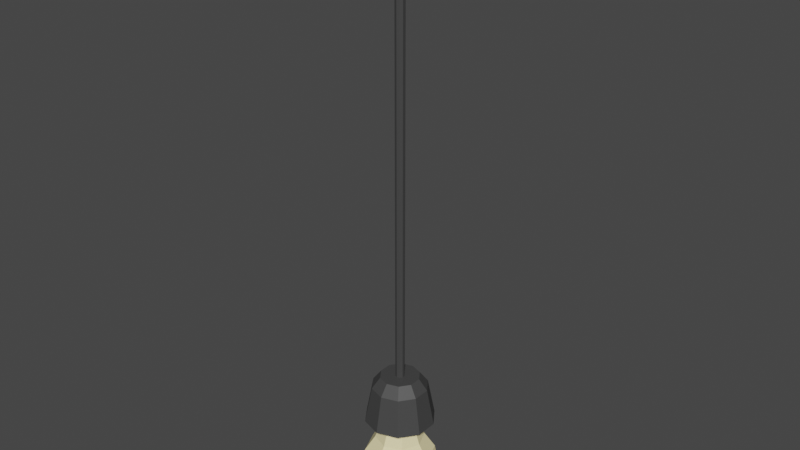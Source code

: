 # Source: Taklampa1.blend  (saved by Blender 3.3.6; exported with 4.5.12 LTS)
import bpy
from mathutils import Matrix  # noqa: F401  (used for matrix-valued properties, if any)

bpy.ops.wm.read_factory_settings(use_empty=True)
scene = bpy.context.scene
scene.name = 'Scene'

# ---- collections
col_collection = bpy.data.collections.new('Collection'); scene.collection.children.link(col_collection)

# ---- materials (node trees are filled in below, after node groups)
mat_material_001 = bpy.data.materials.new('Material.001')
mat_material_001.use_transparent_shadow = False
mat_material_004 = bpy.data.materials.new('Material.004')
mat_material_004.use_transparent_shadow = False
mat_material_005 = bpy.data.materials.new('Material.005')
mat_material_005.use_transparent_shadow = False
mat_material_006 = bpy.data.materials.new('Material.006')
mat_material_006.use_transparent_shadow = False

# ---- material node trees
mat_material_001.use_nodes = True; mat_material_001.node_tree.nodes.clear()
_N = mat_material_001.node_tree.nodes; _L = mat_material_001.node_tree.links
n0 = _N.new('ShaderNodeBsdfPrincipled'); n0.name = 'Principled BSDF'; n0.location = (10, 300)
n0.distribution = 'GGX'
n0.subsurface_method = 'RANDOM_WALK_SKIN'
n0.inputs[0].default_value = (1.0, 0.8781, 0.4767, 1.0)
n0.inputs[3].default_value = 1.45
n0.inputs[27].default_value = (0.0, 0.0, 0.0, 1.0)
n0.inputs[28].default_value = 1.0
n1 = _N.new('ShaderNodeOutputMaterial'); n1.name = 'Material Output'; n1.location = (300, 300)
_L.new(n0.outputs[0], n1.inputs[0])
n1.is_active_output = True
mat_material_004.use_nodes = True; mat_material_004.node_tree.nodes.clear()
_N = mat_material_004.node_tree.nodes; _L = mat_material_004.node_tree.links
n0 = _N.new('ShaderNodeBsdfPrincipled'); n0.name = 'Principled BSDF'; n0.location = (10, 300)
n0.distribution = 'GGX'
n0.subsurface_method = 'RANDOM_WALK_SKIN'
n0.inputs[0].default_value = (0.05582, 0.05582, 0.05582, 1.0)
n0.inputs[3].default_value = 1.45
n0.inputs[27].default_value = (0.0, 0.0, 0.0, 1.0)
n0.inputs[28].default_value = 1.0
n1 = _N.new('ShaderNodeOutputMaterial'); n1.name = 'Material Output'; n1.location = (300, 300)
_L.new(n0.outputs[0], n1.inputs[0])
n1.is_active_output = True
mat_material_005.use_nodes = True; mat_material_005.node_tree.nodes.clear()
_N = mat_material_005.node_tree.nodes; _L = mat_material_005.node_tree.links
n0 = _N.new('ShaderNodeBsdfPrincipled'); n0.name = 'Principled BSDF'; n0.location = (10, 300)
n0.distribution = 'GGX'
n0.subsurface_method = 'RANDOM_WALK_SKIN'
n0.inputs[0].default_value = (0.05582, 0.05582, 0.05582, 1.0)
n0.inputs[3].default_value = 1.45
n0.inputs[27].default_value = (0.0, 0.0, 0.0, 1.0)
n0.inputs[28].default_value = 1.0
n1 = _N.new('ShaderNodeOutputMaterial'); n1.name = 'Material Output'; n1.location = (300, 300)
_L.new(n0.outputs[0], n1.inputs[0])
n1.is_active_output = True
mat_material_006.use_nodes = True; mat_material_006.node_tree.nodes.clear()
_N = mat_material_006.node_tree.nodes; _L = mat_material_006.node_tree.links
n0 = _N.new('ShaderNodeBsdfPrincipled'); n0.name = 'Principled BSDF'; n0.location = (10, 300)
n0.distribution = 'GGX'
n0.subsurface_method = 'RANDOM_WALK_SKIN'
n0.inputs[0].default_value = (0.05582, 0.05582, 0.05582, 1.0)
n0.inputs[3].default_value = 1.45
n0.inputs[27].default_value = (0.0, 0.0, 0.0, 1.0)
n0.inputs[28].default_value = 1.0
n1 = _N.new('ShaderNodeOutputMaterial'); n1.name = 'Material Output'; n1.location = (300, 300)
_L.new(n0.outputs[0], n1.inputs[0])
n1.is_active_output = True

# ---- world
world_world = bpy.data.worlds.new('World'); scene.world = world_world
world_world.use_nodes = True; world_world.node_tree.nodes.clear()
_N = world_world.node_tree.nodes; _L = world_world.node_tree.links
n0 = _N.new('ShaderNodeOutputWorld'); n0.name = 'World Output'; n0.location = (300, 300)
n1 = _N.new('ShaderNodeBackground'); n1.name = 'Background'; n1.location = (10, 300)
n1.inputs[0].default_value = (0.05088, 0.05088, 0.05088, 1.0)
_L.new(n1.outputs[0], n0.inputs[0])
n0.is_active_output = True
world_world.color = (0.05088, 0.05088, 0.05088)
world_world.use_sun_shadow = False
world_world.sun_shadow_jitter_overblur = 0.0

# ---- meshes
me_sphere = bpy.data.meshes.new('Sphere')
me_sphere.from_pydata([(0.1411, 0.1411, 0.7431), (0.2291, 0.2291, 0.4036), (0.3266, 0.3266, 0.1915), (0.3536, 0.3536, 0.0), (0.3266, 0.3266, -0.1913), (0.25, 0.25, -0.3536), (0.1353, 0.1353, -0.4619), (0.1995, 3.209e-10, 0.7431), (0.3239, -2.167e-10, 0.4036), (0.4619, 0.0, 0.1915), (0.5, 0.0, 0.0), (0.4619, 0.0, -0.1913), (0.3536, 0.0, -0.3536), (0.1913, 0.0, -0.4619), (0.1411, -0.1411, 0.7431), (0.2291, -0.2291, 0.4036), (0.3266, -0.3266, 0.1915), (0.3536, -0.3536, 0.0), (0.3266, -0.3266, -0.1913), (0.25, -0.25, -0.3536), (0.1353, -0.1353, -0.4619), (1.654e-10, -0.1995, 0.7431), (4.335e-10, -0.3239, 0.4036), (0.0, -0.4619, 0.1915), (0.0, -0.5, 0.0), (0.0, -0.4619, -0.1913), (0.0, -0.3536, -0.3536), (0.0, -0.1913, -0.4619), (-0.1411, -0.1411, 0.7431), (-0.2291, -0.2291, 0.4036), (-0.3266, -0.3266, 0.1915), (-0.3536, -0.3536, 0.0), (-0.3266, -0.3266, -0.1913), (-0.25, -0.25, -0.3536), (-0.1353, -0.1353, -0.4619), (-0.1995, 3.209e-10, 0.7431), (-0.3239, -2.167e-10, 0.4036), (-0.4619, 0.0, 0.1915), (-0.5, 0.0, 0.0), (-0.4619, 0.0, -0.1913), (-0.3536, 0.0, -0.3536), (-0.1913, 0.0, -0.4619), (-0.1411, 0.1411, 0.7431), (-0.2291, 0.2291, 0.4036), (-0.3266, 0.3266, 0.1915), (-0.3536, 0.3536, 0.0), (-0.3266, 0.3266, -0.1913), (-0.25, 0.25, -0.3536), (-0.1353, 0.1353, -0.4619), (0.0, 0.0, -0.5), (1.394e-10, -1.394e-10, 0.8416), (1.654e-10, 0.1995, 0.7431), (4.335e-10, 0.3239, 0.4036), (0.0, 0.4619, 0.1915), (0.0, 0.5, 0.0), (0.0, 0.4619, -0.1913), (0.0, 0.3536, -0.3536), (0.0, 0.1913, -0.4619)], [], [(49, 57, 6), (56, 55, 4, 5), (54, 53, 2, 3), (52, 51, 0, 1), (57, 56, 5, 6), (55, 54, 3, 4), (53, 52, 1, 2), (51, 50, 0), (6, 5, 12, 13), (4, 3, 10, 11), (2, 1, 8, 9), (0, 50, 7), (49, 6, 13), (5, 4, 11, 12), (3, 2, 9, 10), (1, 0, 7, 8), (11, 10, 17, 18), (9, 8, 15, 16), (7, 50, 14), (49, 13, 20), (12, 11, 18, 19), (10, 9, 16, 17), (8, 7, 14, 15), (13, 12, 19, 20), (49, 20, 27), (19, 18, 25, 26), (17, 16, 23, 24), (15, 14, 21, 22), (20, 19, 26, 27), (18, 17, 24, 25), (16, 15, 22, 23), (14, 50, 21), (24, 23, 30, 31), (22, 21, 28, 29), (27, 26, 33, 34), (25, 24, 31, 32), (23, 22, 29, 30), (21, 50, 28), (49, 27, 34), (26, 25, 32, 33), (34, 33, 40, 41), (32, 31, 38, 39), (30, 29, 36, 37), (28, 50, 35), (49, 34, 41), (33, 32, 39, 40), (31, 30, 37, 38), (29, 28, 35, 36), (37, 36, 43, 44), (35, 50, 42), (49, 41, 48), (40, 39, 46, 47), (38, 37, 44, 45), (36, 35, 42, 43), (41, 40, 47, 48), (39, 38, 45, 46), (49, 48, 57), (47, 46, 55, 56), (45, 44, 53, 54), (43, 42, 51, 52), (48, 47, 56, 57), (46, 45, 54, 55), (44, 43, 52, 53), (42, 50, 51)])
_uv = me_sphere.uv_layers.new(name='UVMap')
_uv.uv.foreach_set('vector', [0.6875, 0.0, 0.75, 0.125, 0.625, 0.125, 0.75, 0.25, 0.75, 0.375, 0.625, 0.375, 0.625, 0.25, 0.75, 0.5, 0.75, 0.625, 0.625, 0.625, 0.625, 0.5, 0.75, 0.75, 0.75, 0.875, 0.625, 0.875, 0.625, 0.75, 0.75, 0.125, 0.75, 0.25, 0.625, 0.25, 0.625, 0.125, 0.75, 0.375, 0.75, 0.5, 0.625, 0.5, 0.625, 0.375, 0.75, 0.625, 0.75, 0.75, 0.625, 0.75, 0.625, 0.625, 0.75, 0.875, 0.6875, 1.0, 0.625, 0.875, 0.625, 0.125, 0.625, 0.25, 0.5, 0.25, 0.5, 0.125, 0.625, 0.375, 0.625, 0.5, 0.5, 0.5, 0.5, 0.375, 0.625, 0.625, 0.625, 0.75, 0.5, 0.75, 0.5, 0.625, 0.625, 0.875, 0.5625, 1.0, 0.5, 0.875, 0.5625, 0.0, 0.625, 0.125, 0.5, 0.125, 0.625, 0.25, 0.625, 0.375, 0.5, 0.375, 0.5, 0.25, 0.625, 0.5, 0.625, 0.625, 0.5, 0.625, 0.5, 0.5, 0.625, 0.75, 0.625, 0.875, 0.5, 0.875, 0.5, 0.75, 0.5, 0.375, 0.5, 0.5, 0.375, 0.5, 0.375, 0.375, 0.5, 0.625, 0.5, 0.75, 0.375, 0.75, 0.375, 0.625, 0.5, 0.875, 0.4375, 1.0, 0.375, 0.875, 0.4375, 0.0, 0.5, 0.125, 0.375, 0.125, 0.5, 0.25, 0.5, 0.375, 0.375, 0.375, 0.375, 0.25, 0.5, 0.5, 0.5, 0.625, 0.375, 0.625, 0.375, 0.5, 0.5, 0.75, 0.5, 0.875, 0.375, 0.875, 0.375, 0.75, 0.5, 0.125, 0.5, 0.25, 0.375, 0.25, 0.375, 0.125, 0.3125, 0.0, 0.375, 0.125, 0.25, 0.125, 0.375, 0.25, 0.375, 0.375, 0.25, 0.375, 0.25, 0.25, 0.375, 0.5, 0.375, 0.625, 0.25, 0.625, 0.25, 0.5, 0.375, 0.75, 0.375, 0.875, 0.25, 0.875, 0.25, 0.75, 0.375, 0.125, 0.375, 0.25, 0.25, 0.25, 0.25, 0.125, 0.375, 0.375, 0.375, 0.5, 0.25, 0.5, 0.25, 0.375, 0.375, 0.625, 0.375, 0.75, 0.25, 0.75, 0.25, 0.625, 0.375, 0.875, 0.3125, 1.0, 0.25, 0.875, 0.25, 0.5, 0.25, 0.625, 0.125, 0.625, 0.125, 0.5, 0.25, 0.75, 0.25, 0.875, 0.125, 0.875, 0.125, 0.75, 0.25, 0.125, 0.25, 0.25, 0.125, 0.25, 0.125, 0.125, 0.25, 0.375, 0.25, 0.5, 0.125, 0.5, 0.125, 0.375, 0.25, 0.625, 0.25, 0.75, 0.125, 0.75, 0.125, 0.625, 0.25, 0.875, 0.1875, 1.0, 0.125, 0.875, 0.1875, 0.0, 0.25, 0.125, 0.125, 0.125, 0.25, 0.25, 0.25, 0.375, 0.125, 0.375, 0.125, 0.25, 0.125, 0.125, 0.125, 0.25, 0.0, 0.25, 0.0, 0.125, 0.125, 0.375, 0.125, 0.5, 0.0, 0.5, 0.0, 0.375, 0.125, 0.625, 0.125, 0.75, 0.0, 0.75, 0.0, 0.625, 0.125, 0.875, 0.0625, 1.0, 0.0, 0.875, 0.0625, 0.0, 0.125, 0.125, 0.0, 0.125, 0.125, 0.25, 0.125, 0.375, 0.0, 0.375, 0.0, 0.25, 0.125, 0.5, 0.125, 0.625, 0.0, 0.625, 0.0, 0.5, 0.125, 0.75, 0.125, 0.875, 0.0, 0.875, 0.0, 0.75, 1.0, 0.625, 1.0, 0.75, 0.875, 0.75, 0.875, 0.625, 1.0, 0.875, 0.9375, 1.0, 0.875, 0.875, 0.9375, 0.0, 1.0, 0.125, 0.875, 0.125, 1.0, 0.25, 1.0, 0.375, 0.875, 0.375, 0.875, 0.25, 1.0, 0.5, 1.0, 0.625, 0.875, 0.625, 0.875, 0.5, 1.0, 0.75, 1.0, 0.875, 0.875, 0.875, 0.875, 0.75, 1.0, 0.125, 1.0, 0.25, 0.875, 0.25, 0.875, 0.125, 1.0, 0.375, 1.0, 0.5, 0.875, 0.5, 0.875, 0.375, 0.8125, 0.0, 0.875, 0.125, 0.75, 0.125, 0.875, 0.25, 0.875, 0.375, 0.75, 0.375, 0.75, 0.25, 0.875, 0.5, 0.875, 0.625, 0.75, 0.625, 0.75, 0.5, 0.875, 0.75, 0.875, 0.875, 0.75, 0.875, 0.75, 0.75, 0.875, 0.125, 0.875, 0.25, 0.75, 0.25, 0.75, 0.125, 0.875, 0.375, 0.875, 0.5, 0.75, 0.5, 0.75, 0.375, 0.875, 0.625, 0.875, 0.75, 0.75, 0.75, 0.75, 0.625, 0.875, 0.875, 0.8125, 1.0, 0.75, 0.875])
me_sphere.materials.append(mat_material_001)
me_sphere.update()
me_cylinder_002 = bpy.data.meshes.new('Cylinder.002')
me_cylinder_002.from_pydata([(6.984e-10, 0.2966, -0.15), (6.984e-10, 0.1657, 0.2593), (0.1743, 0.2399, -0.15), (0.09739, 0.1341, 0.2593), (0.282, 0.09164, -0.15), (0.1576, 0.0512, 0.2593), (0.282, -0.09164, -0.15), (0.1576, -0.0512, 0.2593), (0.1743, -0.2399, -0.15), (0.09739, -0.1341, 0.2593), (6.984e-10, -0.2966, -0.15), (6.984e-10, -0.1657, 0.2593), (-0.1743, -0.2399, -0.15), (-0.09739, -0.1341, 0.2593), (-0.282, -0.09164, -0.15), (-0.1576, -0.0512, 0.2593), (-0.282, 0.09164, -0.15), (-0.1576, 0.0512, 0.2593), (-0.1743, 0.2399, -0.15), (-0.09739, 0.1341, 0.2593), (0.1386, 0.1907, 0.1659), (6.984e-10, 0.2358, 0.1659), (0.2242, 0.07286, 0.1659), (0.2242, -0.07286, 0.1659), (0.1386, -0.1907, 0.1659), (6.984e-10, -0.2358, 0.1659), (-0.1386, -0.1907, 0.1659), (-0.2242, -0.07286, 0.1659), (-0.2242, 0.07286, 0.1659), (-0.1386, 0.1907, 0.1659)], [], [(0, 21, 20, 2), (2, 20, 22, 4), (4, 22, 23, 6), (6, 23, 24, 8), (8, 24, 25, 10), (10, 25, 26, 12), (12, 26, 27, 14), (14, 27, 28, 16), (3, 1, 19, 17, 15, 13, 11, 9, 7, 5), (16, 28, 29, 18), (18, 29, 21, 0), (0, 2, 4, 6, 8, 10, 12, 14, 16, 18), (1, 3, 20, 21), (3, 5, 22, 20), (5, 7, 23, 22), (7, 9, 24, 23), (9, 11, 25, 24), (11, 13, 26, 25), (13, 15, 27, 26), (15, 17, 28, 27), (17, 19, 29, 28), (19, 1, 21, 29)])
_uv = me_cylinder_002.uv_layers.new(name='UVMap')
_uv.uv.foreach_set('vector', [1.0, 0.5, 1.0, 1.0, 0.9, 1.0, 0.9, 0.5, 0.9, 0.5, 0.9, 1.0, 0.8, 1.0, 0.8, 0.5, 0.8, 0.5, 0.8, 1.0, 0.7, 1.0, 0.7, 0.5, 0.7, 0.5, 0.7, 1.0, 0.6, 1.0, 0.6, 0.5, 0.6, 0.5, 0.6, 1.0, 0.5, 1.0, 0.5, 0.5, 0.5, 0.5, 0.5, 1.0, 0.4, 1.0, 0.4, 0.5, 0.4, 0.5, 0.4, 1.0, 0.3, 1.0, 0.3, 0.5, 0.3, 0.5, 0.3, 1.0, 0.2, 1.0, 0.2, 0.5, 0.3491, 0.3865, 0.25, 0.4187, 0.1509, 0.3865, 0.08959, 0.3021, 0.08959, 0.1979, 0.1509, 0.1135, 0.25, 0.08134, 0.3491, 0.1135, 0.4104, 0.1979, 0.4104, 0.3021, 0.2, 0.5, 0.2, 1.0, 0.1, 1.0, 0.1, 0.5, 0.1, 0.5, 0.1, 1.0, -7.451e-08, 1.0, -7.451e-08, 0.5, 0.75, 0.49, 0.8911, 0.4442, 0.9783, 0.3242, 0.9783, 0.1758, 0.8911, 0.05584, 0.75, 0.01, 0.6089, 0.05584, 0.5217, 0.1758, 0.5217, 0.3242, 0.6089, 0.4442, 0.25, 0.4187, 0.3491, 0.3865, 0.3911, 0.4442, 0.25, 0.49, 0.3491, 0.3865, 0.4104, 0.3021, 0.4783, 0.3242, 0.3911, 0.4442, 0.4104, 0.3021, 0.4104, 0.1979, 0.4783, 0.1758, 0.4783, 0.3242, 0.4104, 0.1979, 0.3491, 0.1135, 0.3911, 0.05584, 0.4783, 0.1758, 0.3491, 0.1135, 0.25, 0.08134, 0.25, 0.01, 0.3911, 0.05584, 0.25, 0.08134, 0.1509, 0.1135, 0.1089, 0.05584, 0.25, 0.01, 0.1509, 0.1135, 0.08959, 0.1979, 0.02175, 0.1758, 0.1089, 0.05584, 0.08959, 0.1979, 0.08959, 0.3021, 0.02175, 0.3242, 0.02175, 0.1758, 0.08959, 0.3021, 0.1509, 0.3865, 0.1089, 0.4442, 0.02175, 0.3242, 0.1509, 0.3865, 0.25, 0.4187, 0.25, 0.49, 0.1089, 0.4442])
me_cylinder_002.materials.append(mat_material_004)
me_cylinder_002.update()
me_cylinder_003 = bpy.data.meshes.new('Cylinder.003')
me_cylinder_003.from_pydata([(0.0, 0.3, -0.15), (0.0, 0.3, 0.15), (0.1763, 0.2427, -0.15), (0.1763, 0.2427, 0.15), (0.2853, 0.09271, -0.15), (0.2853, 0.09271, 0.15), (0.2853, -0.09271, -0.15), (0.2853, -0.09271, 0.15), (0.1763, -0.2427, -0.15), (0.1763, -0.2427, 0.15), (0.0, -0.3, -0.15), (0.0, -0.3, 0.15), (-0.1763, -0.2427, -0.15), (-0.1763, -0.2427, 0.15), (-0.2853, -0.09271, -0.15), (-0.2853, -0.09271, 0.15), (-0.2853, 0.09271, -0.15), (-0.2853, 0.09271, 0.15), (-0.1763, 0.2427, -0.15), (-0.1763, 0.2427, 0.15)], [], [(0, 1, 3, 2), (2, 3, 5, 4), (4, 5, 7, 6), (6, 7, 9, 8), (8, 9, 11, 10), (10, 11, 13, 12), (12, 13, 15, 14), (14, 15, 17, 16), (3, 1, 19, 17, 15, 13, 11, 9, 7, 5), (16, 17, 19, 18), (18, 19, 1, 0), (0, 2, 4, 6, 8, 10, 12, 14, 16, 18)])
_uv = me_cylinder_003.uv_layers.new(name='UVMap')
_uv.uv.foreach_set('vector', [1.0, 0.5, 1.0, 1.0, 0.9, 1.0, 0.9, 0.5, 0.9, 0.5, 0.9, 1.0, 0.8, 1.0, 0.8, 0.5, 0.8, 0.5, 0.8, 1.0, 0.7, 1.0, 0.7, 0.5, 0.7, 0.5, 0.7, 1.0, 0.6, 1.0, 0.6, 0.5, 0.6, 0.5, 0.6, 1.0, 0.5, 1.0, 0.5, 0.5, 0.5, 0.5, 0.5, 1.0, 0.4, 1.0, 0.4, 0.5, 0.4, 0.5, 0.4, 1.0, 0.3, 1.0, 0.3, 0.5, 0.3, 0.5, 0.3, 1.0, 0.2, 1.0, 0.2, 0.5, 0.3911, 0.4442, 0.25, 0.49, 0.1089, 0.4442, 0.02175, 0.3242, 0.02175, 0.1758, 0.1089, 0.05584, 0.25, 0.01, 0.3911, 0.05584, 0.4783, 0.1758, 0.4783, 0.3242, 0.2, 0.5, 0.2, 1.0, 0.1, 1.0, 0.1, 0.5, 0.1, 0.5, 0.1, 1.0, -7.451e-08, 1.0, -7.451e-08, 0.5, 0.75, 0.49, 0.8911, 0.4442, 0.9783, 0.3242, 0.9783, 0.1758, 0.8911, 0.05584, 0.75, 0.01, 0.6089, 0.05584, 0.5217, 0.1758, 0.5217, 0.3242, 0.6089, 0.4442])
me_cylinder_003.materials.append(mat_material_005)
me_cylinder_003.update()
me_cylinder_004 = bpy.data.meshes.new('Cylinder.004')
me_cylinder_004.from_pydata([(6.984e-10, 0.2966, -0.15), (6.984e-10, 0.1657, 0.2593), (0.1743, 0.2399, -0.15), (0.09739, 0.1341, 0.2593), (0.282, 0.09164, -0.15), (0.1576, 0.0512, 0.2593), (0.282, -0.09164, -0.15), (0.1576, -0.0512, 0.2593), (0.1743, -0.2399, -0.15), (0.09739, -0.1341, 0.2593), (6.984e-10, -0.2966, -0.15), (6.984e-10, -0.1657, 0.2593), (-0.1743, -0.2399, -0.15), (-0.09739, -0.1341, 0.2593), (-0.282, -0.09164, -0.15), (-0.1576, -0.0512, 0.2593), (-0.282, 0.09164, -0.15), (-0.1576, 0.0512, 0.2593), (-0.1743, 0.2399, -0.15), (-0.09739, 0.1341, 0.2593), (0.1386, 0.1907, 0.1659), (6.984e-10, 0.2358, 0.1659), (0.2242, 0.07286, 0.1659), (0.2242, -0.07286, 0.1659), (0.1386, -0.1907, 0.1659), (6.984e-10, -0.2358, 0.1659), (-0.1386, -0.1907, 0.1659), (-0.2242, -0.07286, 0.1659), (-0.2242, 0.07286, 0.1659), (-0.1386, 0.1907, 0.1659)], [], [(0, 21, 20, 2), (2, 20, 22, 4), (4, 22, 23, 6), (6, 23, 24, 8), (8, 24, 25, 10), (10, 25, 26, 12), (12, 26, 27, 14), (14, 27, 28, 16), (3, 1, 19, 17, 15, 13, 11, 9, 7, 5), (16, 28, 29, 18), (18, 29, 21, 0), (0, 2, 4, 6, 8, 10, 12, 14, 16, 18), (1, 3, 20, 21), (3, 5, 22, 20), (5, 7, 23, 22), (7, 9, 24, 23), (9, 11, 25, 24), (11, 13, 26, 25), (13, 15, 27, 26), (15, 17, 28, 27), (17, 19, 29, 28), (19, 1, 21, 29)])
_uv = me_cylinder_004.uv_layers.new(name='UVMap')
_uv.uv.foreach_set('vector', [1.0, 0.5, 1.0, 1.0, 0.9, 1.0, 0.9, 0.5, 0.9, 0.5, 0.9, 1.0, 0.8, 1.0, 0.8, 0.5, 0.8, 0.5, 0.8, 1.0, 0.7, 1.0, 0.7, 0.5, 0.7, 0.5, 0.7, 1.0, 0.6, 1.0, 0.6, 0.5, 0.6, 0.5, 0.6, 1.0, 0.5, 1.0, 0.5, 0.5, 0.5, 0.5, 0.5, 1.0, 0.4, 1.0, 0.4, 0.5, 0.4, 0.5, 0.4, 1.0, 0.3, 1.0, 0.3, 0.5, 0.3, 0.5, 0.3, 1.0, 0.2, 1.0, 0.2, 0.5, 0.3491, 0.3865, 0.25, 0.4187, 0.1509, 0.3865, 0.08959, 0.3021, 0.08959, 0.1979, 0.1509, 0.1135, 0.25, 0.08134, 0.3491, 0.1135, 0.4104, 0.1979, 0.4104, 0.3021, 0.2, 0.5, 0.2, 1.0, 0.1, 1.0, 0.1, 0.5, 0.1, 0.5, 0.1, 1.0, -7.451e-08, 1.0, -7.451e-08, 0.5, 0.75, 0.49, 0.8911, 0.4442, 0.9783, 0.3242, 0.9783, 0.1758, 0.8911, 0.05584, 0.75, 0.01, 0.6089, 0.05584, 0.5217, 0.1758, 0.5217, 0.3242, 0.6089, 0.4442, 0.25, 0.4187, 0.3491, 0.3865, 0.3911, 0.4442, 0.25, 0.49, 0.3491, 0.3865, 0.4104, 0.3021, 0.4783, 0.3242, 0.3911, 0.4442, 0.4104, 0.3021, 0.4104, 0.1979, 0.4783, 0.1758, 0.4783, 0.3242, 0.4104, 0.1979, 0.3491, 0.1135, 0.3911, 0.05584, 0.4783, 0.1758, 0.3491, 0.1135, 0.25, 0.08134, 0.25, 0.01, 0.3911, 0.05584, 0.25, 0.08134, 0.1509, 0.1135, 0.1089, 0.05584, 0.25, 0.01, 0.1509, 0.1135, 0.08959, 0.1979, 0.02175, 0.1758, 0.1089, 0.05584, 0.08959, 0.1979, 0.08959, 0.3021, 0.02175, 0.3242, 0.02175, 0.1758, 0.08959, 0.3021, 0.1509, 0.3865, 0.1089, 0.4442, 0.02175, 0.3242, 0.1509, 0.3865, 0.25, 0.4187, 0.25, 0.49, 0.1089, 0.4442])
me_cylinder_004.materials.append(mat_material_006)
me_cylinder_004.update()

# ---- objects
ob_sphere = bpy.data.objects.new('Sphere', me_sphere)
ob_cylinder = bpy.data.objects.new('Cylinder', me_cylinder_002)
ob_cylinder_001 = bpy.data.objects.new('Cylinder.001', me_cylinder_003)
ob_cylinder_002 = bpy.data.objects.new('Cylinder.002', me_cylinder_004)

# ---- transforms, parenting, visibility, modifiers, constraints
ob_sphere.location = (0.0, 0.0, 0.0)
ob_sphere.scale = (0.6382, 0.6382, 0.6382)
ob_cylinder.location = (0.0, 0.0, 0.6006)
ob_cylinder_001.location = (0.0, 0.0, 2.66)
ob_cylinder_001.scale = (0.1311, 0.1311, 13.74)
ob_cylinder_002.location = (0.0, 0.0, 4.675)
ob_cylinder_002.rotation_euler = (-0.0, -3.142, -0.0)
ob_cylinder_002.scale = (1.0, 1.0, 0.6384)

# ---- collection membership
col_collection.objects.link(ob_sphere)
col_collection.objects.link(ob_cylinder)
col_collection.objects.link(ob_cylinder_001)
col_collection.objects.link(ob_cylinder_002)

# ---- scene / render settings (as saved in the file)
scene.frame_start = 1; scene.frame_end = 250; scene.frame_set(1)
scene.render.engine = 'BLENDER_EEVEE_NEXT'
scene.cycles.sampling_pattern = 'TABULATED_SOBOL'
scene.cycles.use_light_tree = False
scene.view_settings.view_transform = 'Filmic'
bpy.context.view_layer.update()

# ---- added for rendering (the .blend has no active camera and no usable light): camera, sun
cam_auto = bpy.data.cameras.new('AutoCamera')
cam_auto.lens = 50.0
cam_auto.sensor_width = 36.0
cam_auto.clip_end = 1000.0
ob_auto_camera = bpy.data.objects.new('AutoCamera', cam_auto)
scene.collection.objects.link(ob_auto_camera)
ob_auto_camera.location = (4.78312, -5.73975, 6.05255)
ob_auto_camera.rotation_euler = (1.09748, -7.21219e-08, 0.694738)
scene.camera = ob_auto_camera
light_auto_sun = bpy.data.lights.new('AutoSun', 'SUN')
light_auto_sun.energy = 3.0
light_auto_sun.angle = 0.0523599
ob_auto_sun = bpy.data.objects.new('AutoSun', light_auto_sun)
scene.collection.objects.link(ob_auto_sun)
ob_auto_sun.rotation_euler = (0.872665, 0.174533, 0.523599)
bpy.context.view_layer.update()
